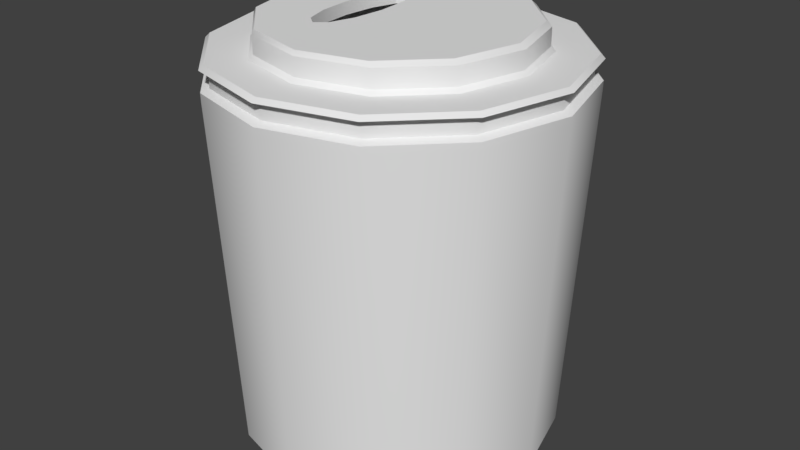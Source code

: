# Source: blend.blend  (saved by Blender 2.78.0; exported with 4.5.12 LTS)
import bpy
from mathutils import Matrix  # noqa: F401  (used for matrix-valued properties, if any)

bpy.ops.wm.read_factory_settings(use_empty=True)
scene = bpy.context.scene
scene.name = 'Scene'

# ---- collections
col_collection_1 = bpy.data.collections.new('Collection 1'); scene.collection.children.link(col_collection_1)

# ---- materials (node trees are filled in below, after node groups)
mat_x = bpy.data.materials.new('стакан с кофе')
mat_x.alpha_threshold = 0.0
mat_x.use_transparent_shadow = False
mat_x.roughness = 0.5

# ---- node groups
ng_auto_smooth = bpy.data.node_groups.new('Auto Smooth', 'GeometryNodeTree')
_s = ng_auto_smooth.interface.new_socket(name='Geometry', in_out='OUTPUT', socket_type='NodeSocketGeometry')
_s = ng_auto_smooth.interface.new_socket(name='Geometry', in_out='INPUT', socket_type='NodeSocketGeometry')
_s = ng_auto_smooth.interface.new_socket(name='Angle', in_out='INPUT', socket_type='NodeSocketFloat')
_s.subtype = 'ANGLE'
_s.min_value = 0.0
_s.max_value = 3.142
ng_auto_smooth.is_modifier = True
_N = ng_auto_smooth.nodes; _L = ng_auto_smooth.links
n0 = _N.new('NodeGroupOutput'); n0.name = 'Group Output'; n0.location = (480, -100)
n1 = _N.new('NodeGroupInput'); n1.name = 'Group Input'; n1.location = (-420, -300)
n2 = _N.new('NodeGroupInput'); n2.name = 'Group Input.001'; n2.location = (-60, -100)
n3 = _N.new('GeometryNodeSetShadeSmooth'); n3.name = 'Set Shade Smooth'; n3.location = (120, -100)
n3.domain = 'EDGE'
n4 = _N.new('GeometryNodeSetShadeSmooth'); n4.name = 'Set Shade Smooth.001'; n4.location = (300, -100)
n5 = _N.new('GeometryNodeInputMeshEdgeAngle'); n5.name = 'Edge Angle'; n5.location = (-420, -220)
n6 = _N.new('GeometryNodeInputEdgeSmooth'); n6.name = 'Is Edge Smooth'; n6.location = (-60, -160)
n7 = _N.new('GeometryNodeInputShadeSmooth'); n7.name = 'Is Face Smooth'; n7.location = (-240, -340)
n8 = _N.new('FunctionNodeBooleanMath'); n8.name = 'Boolean Math'; n8.location = (-60, -220)
n9 = _N.new('FunctionNodeCompare'); n9.name = 'Compare'; n9.location = (-240, -180)
n9.operation = 'LESS_EQUAL'
_L.new(n5.outputs[0], n9.inputs[0])
_L.new(n4.outputs[0], n0.inputs[0])
_L.new(n1.outputs[1], n9.inputs[1])
_L.new(n9.outputs[0], n8.inputs[0])
_L.new(n7.outputs[0], n8.inputs[1])
_L.new(n2.outputs[0], n3.inputs[0])
_L.new(n6.outputs[0], n3.inputs[1])
_L.new(n3.outputs[0], n4.inputs[0])
_L.new(n8.outputs[0], n3.inputs[2])
n0.is_active_output = True

# ---- material node trees

# ---- world
world_world = bpy.data.worlds.new('World'); scene.world = world_world
world_world.color = (0.05088, 0.05088, 0.05088)
world_world.use_sun_shadow = False
world_world.sun_shadow_jitter_overblur = 0.0
world_world.cycles.sampling_method = 'MANUAL'

# ---- meshes
me_x = bpy.data.meshes.new('стакан с кофе')
me_x.from_pydata([(3.99e-11, 0.1558, -0.3288), (0.07788, 0.1349, -0.3288), (0.1349, 0.07788, -0.3288), (0.1558, -8.578e-09, -0.3288), (0.1349, -0.07788, -0.3288), (0.07788, -0.1349, -0.3288), (2.356e-08, -0.1558, -0.3288), (-0.07788, -0.1349, -0.3288), (-0.1349, -0.07788, -0.3288), (-0.1558, -7.419e-08, -0.3288), (-0.1349, 0.07788, -0.3288), (-0.07788, 0.1349, -0.3288), (-0.08307, 0.1439, 0.03963), (-0.1439, 0.08307, 0.03963), (-0.1661, -7.704e-08, 0.03963), (-0.1439, -0.08307, 0.03963), (-0.08307, -0.1439, 0.03963), (2.568e-08, -0.1661, 0.03963), (0.08307, -0.1439, 0.03963), (0.1439, -0.08307, 0.03963), (0.1661, -7.142e-09, 0.03963), (0.1439, 0.08307, 0.03963), (1.422e-09, 0.1661, 0.03963), (0.08307, 0.1439, 0.03963), (-0.08307, 0.1439, 0.02641), (-0.1439, 0.08307, 0.02641), (-0.1661, -7.704e-08, 0.02641), (-0.1439, -0.08307, 0.02641), (-0.08307, -0.1439, 0.02641), (2.544e-08, -0.1661, 0.02641), (0.08307, -0.1439, 0.02641), (0.1439, -0.08307, 0.02641), (0.1661, -7.142e-09, 0.02641), (0.1439, 0.08307, 0.02641), (0.08307, 0.1439, 0.02641), (1.174e-09, 0.1661, 0.02641), (-0.03043, 0.05551, 0.07184), (-0.04077, 0.0641, 0.07184), (-0.02287, 0.03205, 0.07184), (-0.0201, -1.983e-08, 0.07184), (-0.02287, -0.03205, 0.07184), (-0.03043, -0.05551, 0.07184), (-0.04077, -0.0641, 0.07184), (-0.0511, -0.05551, 0.07184), (-0.05866, -0.03205, 0.07184), (-0.06143, -4.683e-08, 0.07184), (-0.05866, 0.03205, 0.07184), (-0.0511, 0.05551, 0.07184), (-0.03043, 0.05551, 0.05969), (-0.04077, 0.0641, 0.05969), (-0.02287, 0.03205, 0.05969), (-0.0201, -1.983e-08, 0.05969), (-0.05712, 0.09893, -0.161), (-0.09893, 0.05712, -0.161), (-0.1142, -6.181e-08, -0.161), (-0.09893, -0.05712, -0.161), (-0.05712, -0.09893, -0.161), (1.807e-08, -0.1142, -0.161), (0.05712, -0.09893, -0.161), (-0.0511, 0.05551, 0.05969), (0.05712, 0.09893, 0.05969), (8.21e-10, 0.1142, 0.05969), (0.09893, 0.05712, 0.05969), (0.1142, -1.369e-08, 0.05969), (0.09893, -0.05712, 0.05969), (0.05712, -0.09893, 0.05969), (1.807e-08, -0.1142, 0.05969), (-0.05712, -0.09893, 0.05969), (-0.09893, -0.05712, 0.05969), (-0.1142, -6.181e-08, 0.05969), (-0.09893, 0.05712, 0.05969), (-0.05712, 0.09893, 0.05969), (0.09893, -0.05712, -0.161), (0.1142, -1.369e-08, -0.161), (0.09893, 0.05712, -0.161), (8.21e-10, 0.1142, -0.161), (-0.02287, -0.03205, 0.05969), (-0.03043, -0.05551, 0.05969), (-0.04077, -0.0641, 0.05969), (-0.0511, -0.05551, 0.05969), (-0.05866, -0.03205, 0.05969), (-0.06143, -4.683e-08, 0.05969), (-0.05866, 0.03205, 0.05969), (0.05712, 0.09893, -0.161), (4.654e-13, 0.1739, 0.0153), (8.543e-11, 0.1741, 0.02342), (0.08703, 0.1507, 0.02342), (0.08693, 0.1506, 0.0153), (0.1507, 0.08703, 0.02342), (0.1506, 0.08693, 0.0153), (0.1741, -7.609e-09, 0.02342), (0.1739, -7.62e-09, 0.0153), (0.1507, -0.08703, 0.02342), (0.1506, -0.08693, 0.0153), (0.08703, -0.1507, 0.02342), (0.08693, -0.1506, 0.0153), (2.637e-08, -0.1741, 0.02342), (2.625e-08, -0.1739, 0.0153), (-0.08703, -0.1507, 0.02342), (-0.08693, -0.1506, 0.0153), (-0.1507, -0.08703, 0.02342), (-0.1506, -0.08693, 0.0153), (-0.1741, -8.092e-08, 0.02342), (-0.1739, -8.085e-08, 0.0153), (-0.1507, 0.08703, 0.02342), (-0.1506, 0.08693, 0.0153), (-0.08703, 0.1507, 0.02342), (-0.08693, 0.1506, 0.0153), (0.08493, 0.1471, 0.04669), (0.08703, 0.1507, 0.04262), (4.889e-10, 0.1741, 0.04262), (5.186e-10, 0.1699, 0.04669), (0.1471, 0.08493, 0.04669), (0.1507, 0.08703, 0.04262), (0.1699, -8.01e-09, 0.04669), (0.1741, -7.609e-09, 0.04262), (0.1471, -0.08493, 0.04669), (0.1507, -0.08703, 0.04262), (0.08493, -0.1471, 0.04669), (0.08703, -0.1507, 0.04262), (2.617e-08, -0.1699, 0.04669), (2.677e-08, -0.1741, 0.04262), (-0.08493, -0.1471, 0.04669), (-0.08703, -0.1507, 0.04262), (-0.1471, -0.08493, 0.04669), (-0.1507, -0.08703, 0.04262), (-0.1699, -7.955e-08, 0.04669), (-0.1741, -8.092e-08, 0.04262), (-0.1471, 0.08493, 0.04669), (-0.1507, 0.08703, 0.04262), (-0.08493, 0.1471, 0.04669), (-0.08703, 0.1507, 0.04262), (0.06416, 0.1111, 0.05075), (0.06626, 0.1148, 0.04669), (2.467e-11, 0.1325, 0.04669), (1.919e-10, 0.1283, 0.05075), (0.1111, 0.06416, 0.05075), (0.1148, 0.06626, 0.04669), (0.1283, -1.197e-08, 0.05075), (0.1325, -1.157e-08, 0.04669), (0.1111, -0.06416, 0.05075), (0.1148, -0.06626, 0.04669), (0.06416, -0.1111, 0.05075), (0.06626, -0.1148, 0.04669), (1.957e-08, -0.1283, 0.05075), (2.004e-08, -0.1325, 0.04669), (-0.06416, -0.1111, 0.05075), (-0.06626, -0.1148, 0.04669), (-0.1111, -0.06416, 0.05075), (-0.1148, -0.06626, 0.04669), (-0.1283, -6.602e-08, 0.05075), (-0.1325, -6.739e-08, 0.04669), (-0.1111, 0.06416, 0.05075), (-0.1148, 0.06626, 0.04669), (-0.06416, 0.1111, 0.05075), (-0.06626, 0.1148, 0.04669), (0.06008, 0.1087, 0.07184), (0.06416, 0.1111, 0.06778), (1.126e-09, 0.1283, 0.06778), (-0.001893, 0.1253, 0.07184), (0.1059, 0.06291, 0.07184), (0.1111, 0.06416, 0.06778), (0.1228, -1.227e-08, 0.07184), (0.1283, -1.197e-08, 0.06778), (0.1059, -0.06291, 0.07184), (0.1111, -0.06416, 0.06778), (0.06008, -0.1087, 0.07184), (0.06416, -0.1111, 0.06778), (-0.001893, -0.1253, 0.07184), (2.05e-08, -0.1283, 0.06778), (-0.06361, -0.1088, 0.07184), (-0.06416, -0.1111, 0.06778), (-0.1093, -0.06307, 0.07184), (-0.1111, -0.06416, 0.06778), (-0.1262, -6.542e-08, 0.07184), (-0.1283, -6.602e-08, 0.06778), (-0.1093, 0.06307, 0.07184), (-0.1111, 0.06416, 0.06778), (-0.06361, 0.1088, 0.07184), (-0.06416, 0.1111, 0.06778)], [], [(11, 107, 84, 0), (115, 117, 19, 20), (100, 98, 28, 27), (90, 88, 33, 32), (129, 131, 12, 13), (119, 121, 17, 18), (104, 102, 26, 25), (94, 92, 31, 30), (110, 109, 23, 22), (123, 125, 15, 16), (113, 115, 20, 21), (98, 96, 29, 28), (88, 86, 34, 33), (0, 1, 2, 3, 4, 5, 6, 7, 8, 9, 10, 11), (124, 122, 147, 149), (1, 87, 89, 2), (3, 91, 93, 4), (108, 111, 134, 133), (2, 89, 91, 3), (10, 105, 107, 11), (9, 103, 105, 10), (8, 101, 103, 9), (7, 99, 101, 8), (6, 97, 99, 7), (5, 95, 97, 6), (4, 93, 95, 5), (154, 152, 177, 179), (118, 116, 141, 143), (132, 135, 158, 157), (112, 108, 133, 137), (126, 124, 149, 151), (120, 118, 143, 145), (114, 112, 137, 139), (111, 130, 155, 134), (128, 126, 151, 153), (122, 120, 145, 147), (116, 114, 139, 141), (130, 128, 153, 155), (164, 162, 39, 40), (148, 146, 171, 173), (142, 140, 165, 167), (156, 159, 37, 36), (136, 132, 157, 161), (150, 148, 173, 175), (144, 142, 167, 169), (138, 136, 161, 163), (135, 154, 179, 158), (152, 150, 175, 177), (146, 144, 169, 171), (140, 138, 163, 165), (39, 38, 50, 51), (178, 176, 46, 47), (172, 170, 43, 44), (166, 164, 40, 41), (33, 34, 23, 21), (160, 156, 36, 38), (174, 172, 44, 45), (168, 166, 41, 42), (162, 160, 38, 39), (159, 178, 47, 37), (176, 174, 45, 46), (170, 168, 42, 43), (46, 45, 81, 82), (43, 42, 78, 79), (40, 39, 51, 76), (47, 46, 82, 59), (36, 37, 49, 48), (44, 43, 79, 80), (41, 40, 76, 77), (37, 47, 59, 49), (38, 36, 48, 50), (45, 44, 80, 81), (42, 41, 77, 78), (63, 51, 50, 62), (70, 82, 81, 69), (67, 79, 78, 66), (64, 76, 51, 63), (71, 59, 82, 70), (60, 48, 49, 61), (68, 80, 79, 67), (65, 77, 76, 64), (61, 49, 59, 71), (62, 50, 48, 60), (69, 81, 80, 68), (66, 78, 77, 65), (65, 58, 57, 66), (62, 74, 73, 63), (69, 54, 53, 70), (66, 57, 56, 67), (63, 73, 72, 64), (70, 53, 52, 71), (61, 75, 83, 60), (67, 56, 55, 68), (64, 72, 58, 65), (71, 52, 75, 61), (60, 83, 74, 62), (68, 55, 54, 69), (75, 52, 53, 54, 55, 56, 57, 58, 72, 73, 74, 83), (87, 84, 85, 86), (89, 87, 86, 88), (91, 89, 88, 90), (93, 91, 90, 92), (95, 93, 92, 94), (97, 95, 94, 96), (99, 97, 96, 98), (101, 99, 98, 100), (103, 101, 100, 102), (105, 103, 102, 104), (107, 105, 104, 106), (84, 107, 106, 85), (109, 110, 111, 108), (113, 109, 108, 112), (115, 113, 112, 114), (117, 115, 114, 116), (119, 117, 116, 118), (121, 119, 118, 120), (123, 121, 120, 122), (125, 123, 122, 124), (127, 125, 124, 126), (129, 127, 126, 128), (131, 129, 128, 130), (110, 131, 130, 111), (133, 134, 135, 132), (137, 133, 132, 136), (139, 137, 136, 138), (141, 139, 138, 140), (143, 141, 140, 142), (145, 143, 142, 144), (147, 145, 144, 146), (149, 147, 146, 148), (151, 149, 148, 150), (153, 151, 150, 152), (155, 153, 152, 154), (134, 155, 154, 135), (157, 158, 159, 156), (161, 157, 156, 160), (163, 161, 160, 162), (165, 163, 162, 164), (167, 165, 164, 166), (169, 167, 166, 168), (171, 169, 168, 170), (173, 171, 170, 172), (175, 173, 172, 174), (177, 175, 174, 176), (179, 177, 176, 178), (158, 179, 178, 159), (0, 84, 87, 1), (32, 33, 21, 20), (31, 32, 20, 19), (30, 31, 19, 18), (29, 30, 18, 17), (28, 29, 17, 16), (27, 28, 16, 15), (26, 27, 15, 14), (25, 26, 14, 13), (34, 35, 22, 23), (24, 25, 13, 12), (35, 24, 12, 22), (125, 127, 14, 15), (86, 85, 35, 34), (96, 94, 30, 29), (131, 110, 22, 12), (106, 104, 25, 24), (109, 113, 21, 23), (121, 123, 16, 17), (92, 90, 32, 31), (102, 100, 27, 26), (85, 106, 24, 35), (117, 119, 18, 19), (127, 129, 13, 14)])
me_x.polygons.foreach_set('use_smooth', [True] * 170)
_uv = me_x.uv_layers.new(name='UVMap')
_uv.uv.foreach_set('vector', [0.3717, 0.5742, 0.05264, 0.5742, 0.05264, 0.4955, 0.3717, 0.4955, 0.821, 0.7342, 0.8211, 0.6458, 0.8299, 0.6432, 0.8299, 0.7364, 0.04511, 0.818, 0.04511, 0.8984, 0.03727, 0.8984, 0.03727, 0.818, 0.04511, 0.2547, 0.04511, 0.3363, 0.03727, 0.3363, 0.03727, 0.2547, 0.4928, 0.7312, 0.5365, 0.8072, 0.5302, 0.8138, 0.4841, 0.7338, 0.7767, 0.5699, 0.7008, 0.5267, 0.7028, 0.5179, 0.7829, 0.5633, 0.04511, 0.6546, 0.04511, 0.7363, 0.03727, 0.7363, 0.03727, 0.6546, 0.04511, 0.09257, 0.04511, 0.173, 0.03727, 0.173, 0.03727, 0.09257, 0.6117, 0.8515, 0.6992, 0.8529, 0.7016, 0.8616, 0.6095, 0.8603, 0.6136, 0.5266, 0.5376, 0.5693, 0.5311, 0.563, 0.6111, 0.518, 0.776, 0.8102, 0.821, 0.7342, 0.8299, 0.7364, 0.7826, 0.8166, 0.04511, 0.8984, 0.04511, 0.9771, 0.03727, 0.9771, 0.03727, 0.8984, 0.04511, 0.3363, 0.04511, 0.4168, 0.03727, 0.4168, 0.03727, 0.3363, 0.572, 0.1716, 0.6356, 0.1349, 0.709, 0.1349, 0.7725, 0.1716, 0.8092, 0.2352, 0.8092, 0.3086, 0.7725, 0.3721, 0.709, 0.4088, 0.6356, 0.4088, 0.572, 0.3721, 0.5353, 0.3086, 0.5353, 0.2352, 0.5419, 0.5738, 0.6152, 0.5327, 0.6242, 0.5674, 0.5666, 0.5993, 0.3717, 0.4168, 0.05264, 0.4168, 0.05264, 0.3363, 0.3717, 0.3363, 0.3717, 0.2547, 0.05264, 0.2547, 0.05264, 0.173, 0.3717, 0.173, 0.6977, 0.8468, 0.6135, 0.8455, 0.6233, 0.811, 0.6889, 0.8121, 0.3717, 0.3363, 0.05264, 0.3363, 0.05264, 0.2547, 0.3717, 0.2547, 0.3717, 0.6546, 0.05264, 0.6546, 0.05264, 0.5742, 0.3717, 0.5742, 0.3717, 0.7363, 0.05264, 0.7363, 0.05264, 0.6546, 0.3717, 0.6546, 0.3717, 0.818, 0.05264, 0.818, 0.05264, 0.7363, 0.3717, 0.7363, 0.3717, 0.8984, 0.05264, 0.8984, 0.05264, 0.818, 0.3717, 0.818, 0.3717, 0.9771, 0.05264, 0.9771, 0.05264, 0.8984, 0.3717, 0.8984, 0.3717, 0.09257, 0.05264, 0.09257, 0.05264, 0.01388, 0.3717, 0.01388, 0.3717, 0.173, 0.05264, 0.173, 0.05264, 0.09257, 0.3717, 0.09257, 0.5706, 0.774, 0.5384, 0.7191, 0.5533, 0.7147, 0.5816, 0.7628, 0.7723, 0.5743, 0.815, 0.6474, 0.7803, 0.6567, 0.747, 0.5996, 0.6876, 0.8068, 0.6248, 0.8058, 0.6287, 0.7906, 0.6834, 0.7916, 0.7717, 0.8056, 0.6977, 0.8468, 0.6889, 0.8121, 0.7466, 0.78, 0.4992, 0.6458, 0.5419, 0.5738, 0.5666, 0.5993, 0.5333, 0.6552, 0.6991, 0.5327, 0.7723, 0.5743, 0.747, 0.5996, 0.6898, 0.5672, 0.8149, 0.7324, 0.7717, 0.8056, 0.7466, 0.78, 0.7804, 0.7229, 0.6135, 0.8455, 0.541, 0.8029, 0.5667, 0.7778, 0.6233, 0.811, 0.4988, 0.7297, 0.4992, 0.6458, 0.5333, 0.6552, 0.5332, 0.7205, 0.6152, 0.5327, 0.6991, 0.5327, 0.6898, 0.5672, 0.6242, 0.5674, 0.815, 0.6474, 0.8149, 0.7324, 0.7804, 0.7229, 0.7803, 0.6567, 0.541, 0.8029, 0.4988, 0.7297, 0.5332, 0.7205, 0.5667, 0.7778, 0.7542, 0.6628, 0.7539, 0.716, 0.6459, 0.687, 0.6495, 0.6634, 0.5703, 0.6033, 0.6255, 0.5727, 0.6297, 0.5877, 0.5812, 0.6142, 0.7431, 0.6035, 0.775, 0.6581, 0.76, 0.6624, 0.7323, 0.6148, 0.6805, 0.7872, 0.6285, 0.786, 0.6127, 0.7249, 0.6244, 0.7218, 0.7428, 0.776, 0.6876, 0.8068, 0.6834, 0.7916, 0.7315, 0.765, 0.5385, 0.6567, 0.5703, 0.6033, 0.5812, 0.6142, 0.5533, 0.6605, 0.6884, 0.5725, 0.7431, 0.6035, 0.7323, 0.6148, 0.6846, 0.5876, 0.7751, 0.7215, 0.7428, 0.776, 0.7315, 0.765, 0.7598, 0.7177, 0.6248, 0.8058, 0.5706, 0.774, 0.5816, 0.7628, 0.6287, 0.7906, 0.5384, 0.7191, 0.5385, 0.6567, 0.5533, 0.6605, 0.5533, 0.7147, 0.6255, 0.5727, 0.6884, 0.5725, 0.6846, 0.5876, 0.6297, 0.5877, 0.775, 0.6581, 0.7751, 0.7215, 0.7598, 0.7177, 0.76, 0.6624, 0.6459, 0.687, 0.6363, 0.7079, 0.6294, 0.7035, 0.6377, 0.6848, 0.5842, 0.7596, 0.5571, 0.7135, 0.5995, 0.6974, 0.6032, 0.7162, 0.5839, 0.6172, 0.6302, 0.5918, 0.6252, 0.6387, 0.6126, 0.6526, 0.7275, 0.6171, 0.7542, 0.6628, 0.6495, 0.6634, 0.6459, 0.6444, 0.7929, 0.8273, 0.7051, 0.876, 0.7016, 0.8616, 0.7826, 0.8166, 0.7267, 0.7618, 0.6805, 0.7872, 0.6244, 0.7218, 0.6363, 0.7079, 0.5571, 0.6615, 0.5839, 0.6172, 0.6126, 0.6526, 0.6034, 0.6742, 0.6821, 0.5915, 0.7275, 0.6171, 0.6459, 0.6444, 0.6368, 0.6354, 0.7539, 0.716, 0.7267, 0.7618, 0.6363, 0.7079, 0.6459, 0.687, 0.6285, 0.786, 0.5842, 0.7596, 0.6032, 0.7162, 0.6127, 0.7249, 0.5571, 0.7135, 0.5571, 0.6615, 0.6034, 0.6742, 0.5995, 0.6974, 0.6302, 0.5918, 0.6821, 0.5915, 0.6368, 0.6354, 0.6252, 0.6387, 0.5995, 0.6974, 0.6034, 0.6742, 0.6115, 0.6766, 0.6081, 0.6971, 0.6252, 0.6387, 0.6368, 0.6354, 0.6349, 0.6443, 0.6291, 0.6459, 0.6495, 0.6634, 0.6459, 0.687, 0.6377, 0.6848, 0.6408, 0.6637, 0.6032, 0.7162, 0.5995, 0.6974, 0.6081, 0.6971, 0.6103, 0.711, 0.6244, 0.7218, 0.6127, 0.7249, 0.6147, 0.7158, 0.6207, 0.7146, 0.6126, 0.6526, 0.6252, 0.6387, 0.6291, 0.6459, 0.6197, 0.657, 0.6459, 0.6444, 0.6495, 0.6634, 0.6408, 0.6637, 0.6384, 0.6494, 0.6127, 0.7249, 0.6032, 0.7162, 0.6103, 0.711, 0.6147, 0.7158, 0.6363, 0.7079, 0.6244, 0.7218, 0.6207, 0.7146, 0.6294, 0.7035, 0.6034, 0.6742, 0.6126, 0.6526, 0.6197, 0.657, 0.6115, 0.6766, 0.6368, 0.6354, 0.6459, 0.6444, 0.6384, 0.6494, 0.6349, 0.6443, 0.9022, 0.8418, 0.9435, 0.8239, 0.9431, 0.8436, 0.9022, 0.8419, 0.9008, 0.8437, 0.8852, 0.8819, 0.8699, 0.8557, 0.8999, 0.8428, 0.9008, 0.8408, 0.8839, 0.8029, 0.9016, 0.8058, 0.9017, 0.8413, 0.9021, 0.8417, 0.9288, 0.8106, 0.9435, 0.8239, 0.9022, 0.8418, 0.902, 0.8436, 0.9182, 0.8819, 0.8852, 0.8819, 0.9008, 0.8437, 0.9023, 0.8421, 0.9356, 0.8581, 0.9283, 0.8667, 0.9023, 0.8425, 0.8999, 0.8415, 0.8615, 0.8265, 0.8839, 0.8029, 0.9008, 0.8408, 0.902, 0.8415, 0.9129, 0.8063, 0.9288, 0.8106, 0.9021, 0.8417, 0.9023, 0.8425, 0.9283, 0.8667, 0.9182, 0.8819, 0.902, 0.8436, 0.9022, 0.8419, 0.9431, 0.8436, 0.9356, 0.8581, 0.9023, 0.8421, 0.8999, 0.8428, 0.8699, 0.8557, 0.8615, 0.8265, 0.8999, 0.8415, 0.9017, 0.8413, 0.9016, 0.8058, 0.9129, 0.8063, 0.902, 0.8415, 0.902, 0.8415, 0.9019, 0.8419, 0.9019, 0.8419, 0.9017, 0.8413, 0.9022, 0.8419, 0.9019, 0.8419, 0.9019, 0.8419, 0.9022, 0.8418, 0.8999, 0.8428, 0.9018, 0.842, 0.9019, 0.842, 0.9008, 0.8437, 0.9017, 0.8413, 0.9019, 0.8419, 0.9018, 0.8419, 0.9008, 0.8408, 0.9022, 0.8418, 0.9019, 0.8419, 0.9019, 0.8419, 0.9021, 0.8417, 0.9008, 0.8437, 0.9019, 0.842, 0.9019, 0.842, 0.902, 0.8436, 0.9023, 0.8425, 0.9019, 0.842, 0.9019, 0.842, 0.9023, 0.8421, 0.9008, 0.8408, 0.9018, 0.8419, 0.9018, 0.8419, 0.8999, 0.8415, 0.9021, 0.8417, 0.9019, 0.8419, 0.9019, 0.8419, 0.902, 0.8415, 0.902, 0.8436, 0.9019, 0.842, 0.9019, 0.842, 0.9023, 0.8425, 0.9023, 0.8421, 0.9019, 0.842, 0.9019, 0.8419, 0.9022, 0.8419, 0.8999, 0.8415, 0.9018, 0.8419, 0.9018, 0.842, 0.8999, 0.8428, 0.9019, 0.842, 0.9019, 0.842, 0.9019, 0.842, 0.9018, 0.842, 0.9018, 0.8419, 0.9018, 0.8419, 0.9019, 0.8419, 0.9019, 0.8419, 0.9019, 0.8419, 0.9019, 0.8419, 0.9019, 0.8419, 0.9019, 0.842, 0.05264, 0.4168, 0.05264, 0.4955, 0.04511, 0.4955, 0.04511, 0.4168, 0.05264, 0.3363, 0.05264, 0.4168, 0.04511, 0.4168, 0.04511, 0.3363, 0.05264, 0.2547, 0.05264, 0.3363, 0.04511, 0.3363, 0.04511, 0.2547, 0.05264, 0.173, 0.05264, 0.2547, 0.04511, 0.2547, 0.04511, 0.173, 0.05264, 0.09257, 0.05264, 0.173, 0.04511, 0.173, 0.04511, 0.09257, 0.05264, 0.01388, 0.05264, 0.09257, 0.04511, 0.09257, 0.04511, 0.01388, 0.05264, 0.8984, 0.05264, 0.9771, 0.04511, 0.9771, 0.04511, 0.8984, 0.05264, 0.818, 0.05264, 0.8984, 0.04511, 0.8984, 0.04511, 0.818, 0.05264, 0.7363, 0.05264, 0.818, 0.04511, 0.818, 0.04511, 0.7363, 0.05264, 0.6546, 0.05264, 0.7363, 0.04511, 0.7363, 0.04511, 0.6546, 0.05264, 0.5742, 0.05264, 0.6546, 0.04511, 0.6546, 0.04511, 0.5742, 0.05264, 0.4955, 0.05264, 0.5742, 0.04511, 0.5742, 0.04511, 0.4955, 0.6992, 0.8529, 0.6117, 0.8515, 0.6135, 0.8455, 0.6977, 0.8468, 0.776, 0.8102, 0.6992, 0.8529, 0.6977, 0.8468, 0.7717, 0.8056, 0.821, 0.7342, 0.776, 0.8102, 0.7717, 0.8056, 0.8149, 0.7324, 0.8211, 0.6458, 0.821, 0.7342, 0.8149, 0.7324, 0.815, 0.6474, 0.7767, 0.5699, 0.8211, 0.6458, 0.815, 0.6474, 0.7723, 0.5743, 0.7008, 0.5267, 0.7767, 0.5699, 0.7723, 0.5743, 0.6991, 0.5327, 0.6136, 0.5266, 0.7008, 0.5267, 0.6991, 0.5327, 0.6152, 0.5327, 0.5376, 0.5693, 0.6136, 0.5266, 0.6152, 0.5327, 0.5419, 0.5738, 0.4932, 0.6441, 0.5376, 0.5693, 0.5419, 0.5738, 0.4992, 0.6458, 0.4928, 0.7312, 0.4932, 0.6441, 0.4992, 0.6458, 0.4988, 0.7297, 0.5365, 0.8072, 0.4928, 0.7312, 0.4988, 0.7297, 0.541, 0.8029, 0.6117, 0.8515, 0.5365, 0.8072, 0.541, 0.8029, 0.6135, 0.8455, 0.6889, 0.8121, 0.6233, 0.811, 0.6248, 0.8058, 0.6876, 0.8068, 0.7466, 0.78, 0.6889, 0.8121, 0.6876, 0.8068, 0.7428, 0.776, 0.7804, 0.7229, 0.7466, 0.78, 0.7428, 0.776, 0.7751, 0.7215, 0.7803, 0.6567, 0.7804, 0.7229, 0.7751, 0.7215, 0.775, 0.6581, 0.747, 0.5996, 0.7803, 0.6567, 0.775, 0.6581, 0.7431, 0.6035, 0.6898, 0.5672, 0.747, 0.5996, 0.7431, 0.6035, 0.6884, 0.5725, 0.6242, 0.5674, 0.6898, 0.5672, 0.6884, 0.5725, 0.6255, 0.5727, 0.5666, 0.5993, 0.6242, 0.5674, 0.6255, 0.5727, 0.5703, 0.6033, 0.5333, 0.6552, 0.5666, 0.5993, 0.5703, 0.6033, 0.5385, 0.6567, 0.5332, 0.7205, 0.5333, 0.6552, 0.5385, 0.6567, 0.5384, 0.7191, 0.5667, 0.7778, 0.5332, 0.7205, 0.5384, 0.7191, 0.5706, 0.774, 0.6233, 0.811, 0.5667, 0.7778, 0.5706, 0.774, 0.6248, 0.8058, 0.6834, 0.7916, 0.6287, 0.7906, 0.6285, 0.786, 0.6805, 0.7872, 0.7315, 0.765, 0.6834, 0.7916, 0.6805, 0.7872, 0.7267, 0.7618, 0.7598, 0.7177, 0.7315, 0.765, 0.7267, 0.7618, 0.7539, 0.716, 0.76, 0.6624, 0.7598, 0.7177, 0.7539, 0.716, 0.7542, 0.6628, 0.7323, 0.6148, 0.76, 0.6624, 0.7542, 0.6628, 0.7275, 0.6171, 0.6846, 0.5876, 0.7323, 0.6148, 0.7275, 0.6171, 0.6821, 0.5915, 0.6297, 0.5877, 0.6846, 0.5876, 0.6821, 0.5915, 0.6302, 0.5918, 0.5812, 0.6142, 0.6297, 0.5877, 0.6302, 0.5918, 0.5839, 0.6172, 0.5533, 0.6605, 0.5812, 0.6142, 0.5839, 0.6172, 0.5571, 0.6615, 0.5533, 0.7147, 0.5533, 0.6605, 0.5571, 0.6615, 0.5571, 0.7135, 0.5816, 0.7628, 0.5533, 0.7147, 0.5571, 0.7135, 0.5842, 0.7596, 0.6287, 0.7906, 0.5816, 0.7628, 0.5842, 0.7596, 0.6285, 0.786, 0.3717, 0.4955, 0.05264, 0.4955, 0.05264, 0.4168, 0.3717, 0.4168, 0.8443, 0.7404, 0.7929, 0.8273, 0.7826, 0.8166, 0.8299, 0.7364, 0.8443, 0.6394, 0.8443, 0.7404, 0.8299, 0.7364, 0.8299, 0.6432, 0.7935, 0.5528, 0.8443, 0.6394, 0.8299, 0.6432, 0.7829, 0.5633, 0.7067, 0.5037, 0.7935, 0.5528, 0.7829, 0.5633, 0.7028, 0.5179, 0.6075, 0.5037, 0.7067, 0.5037, 0.7028, 0.5179, 0.6111, 0.518, 0.5209, 0.5524, 0.6075, 0.5037, 0.6111, 0.518, 0.5311, 0.563, 0.4702, 0.6379, 0.5209, 0.5524, 0.5311, 0.563, 0.4844, 0.6419, 0.4698, 0.7375, 0.4702, 0.6379, 0.4844, 0.6419, 0.4841, 0.7338, 0.7051, 0.876, 0.6054, 0.8745, 0.6095, 0.8603, 0.7016, 0.8616, 0.5196, 0.8241, 0.4698, 0.7375, 0.4841, 0.7338, 0.5302, 0.8138, 0.6054, 0.8745, 0.5196, 0.8241, 0.5302, 0.8138, 0.6095, 0.8603, 0.5376, 0.5693, 0.4932, 0.6441, 0.4844, 0.6419, 0.5311, 0.563, 0.04511, 0.4168, 0.04511, 0.4955, 0.03727, 0.4955, 0.03727, 0.4168, 0.04511, 0.01388, 0.04511, 0.09257, 0.03727, 0.09257, 0.03727, 0.01388, 0.5365, 0.8072, 0.6117, 0.8515, 0.6095, 0.8603, 0.5302, 0.8138, 0.04511, 0.5742, 0.04511, 0.6546, 0.03727, 0.6546, 0.03727, 0.5742, 0.6992, 0.8529, 0.776, 0.8102, 0.7826, 0.8166, 0.7016, 0.8616, 0.7008, 0.5267, 0.6136, 0.5266, 0.6111, 0.518, 0.7028, 0.5179, 0.04511, 0.173, 0.04511, 0.2547, 0.03727, 0.2547, 0.03727, 0.173, 0.04511, 0.7363, 0.04511, 0.818, 0.03727, 0.818, 0.03727, 0.7363, 0.04511, 0.4955, 0.04511, 0.5742, 0.03727, 0.5742, 0.03727, 0.4955, 0.8211, 0.6458, 0.7767, 0.5699, 0.7829, 0.5633, 0.8299, 0.6432, 0.4932, 0.6441, 0.4928, 0.7312, 0.4841, 0.7338, 0.4844, 0.6419])
me_x.materials.append(mat_x)
me_x.use_remesh_preserve_volume = False
me_x.use_remesh_preserve_attributes = False
me_x.use_mirror_vertex_groups = False
me_x.update()

# ---- objects
ob_x = bpy.data.objects.new('стакан с кофе', me_x)

# ---- transforms, parenting, visibility, modifiers, constraints
ob_x.location = (0.0, 0.0, 0.0)
ob_x.lineart.crease_threshold = 0.0
_m = ob_x.modifiers.new('Auto Smooth', 'NODES')
_m.node_group = ng_auto_smooth
_gi = [s.identifier for s in ng_auto_smooth.interface.items_tree if s.item_type == 'SOCKET' and s.in_out == 'INPUT']
_m[_gi[1]] = 0.5253  # Angle

# ---- collection membership
col_collection_1.objects.link(ob_x)

# ---- scene / render settings (as saved in the file)
scene.frame_start = 1; scene.frame_end = 250; scene.frame_set(1)
scene.render.engine = 'BLENDER_EEVEE_NEXT'
scene.render.resolution_percentage = 50
scene.render.dither_intensity = 0.0
scene.cycles.use_denoising = False
scene.cycles.samples = 128
scene.cycles.sampling_pattern = 'TABULATED_SOBOL'
scene.cycles.light_sampling_threshold = 0.0
scene.cycles.use_adaptive_sampling = False
scene.cycles.use_light_tree = False
scene.cycles.blur_glossy = 0.0
scene.cycles.sample_clamp_indirect = 0.0
scene.view_settings.view_transform = 'Standard'
bpy.context.view_layer.update()

# ---- added for rendering (the .blend has no active camera and no usable light): camera, sun
cam_auto = bpy.data.cameras.new('AutoCamera')
cam_auto.lens = 50.0
cam_auto.sensor_width = 36.0
cam_auto.clip_end = 1000.0
ob_auto_camera = bpy.data.objects.new('AutoCamera', cam_auto)
scene.collection.objects.link(ob_auto_camera)
ob_auto_camera.location = (0.587265, -0.704718, 0.341348)
ob_auto_camera.rotation_euler = (1.09748, -7.21219e-08, 0.694738)
scene.camera = ob_auto_camera
light_auto_sun = bpy.data.lights.new('AutoSun', 'SUN')
light_auto_sun.energy = 3.0
light_auto_sun.angle = 0.0523599
ob_auto_sun = bpy.data.objects.new('AutoSun', light_auto_sun)
scene.collection.objects.link(ob_auto_sun)
ob_auto_sun.rotation_euler = (0.872665, 0.174533, 0.523599)
bpy.context.view_layer.update()
